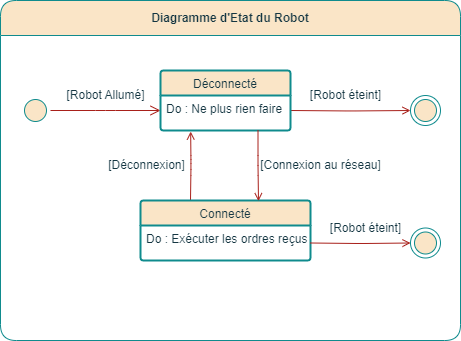

The diagram above was exported from draw.io. Its source (the exported page's mxGraphModel, read from the mxfile embedded in the PNG):
<mxGraphModel dx="840" dy="553" grid="1" gridSize="10" guides="1" tooltips="1" connect="1" arrows="1" fold="1" page="1" pageScale="1" pageWidth="827" pageHeight="1169" math="0" shadow="0">
  <root>
    <mxCell id="0" />
    <mxCell id="1" parent="0" />
    <mxCell id="us3GWqnWjrYGklk017k6-29" value="Diagramme d'Etat du Robot" style="swimlane;whiteSpace=wrap;html=1;labelBackgroundColor=none;fillColor=#FAE5C7;strokeColor=#0F8B8D;fontColor=#143642;rounded=1;swimlaneFillColor=default;startSize=35;" parent="1" vertex="1">
      <mxGeometry x="184" y="415" width="460" height="340" as="geometry" />
    </mxCell>
    <mxCell id="us3GWqnWjrYGklk017k6-24" value="" style="ellipse;html=1;shape=startState;fillColor=#FAE5C7;strokeColor=#0F8B8D;labelBackgroundColor=none;fontColor=#143642;rounded=1;" parent="us3GWqnWjrYGklk017k6-29" vertex="1">
      <mxGeometry x="20" y="95" width="30" height="30" as="geometry" />
    </mxCell>
    <mxCell id="us3GWqnWjrYGklk017k6-30" value="[Robot Allumé]" style="text;html=1;align=center;verticalAlign=middle;resizable=0;points=[];autosize=1;strokeColor=none;fillColor=none;labelBackgroundColor=none;fontColor=#143642;rounded=1;" parent="us3GWqnWjrYGklk017k6-29" vertex="1">
      <mxGeometry x="55" y="80" width="100" height="30" as="geometry" />
    </mxCell>
    <mxCell id="us3GWqnWjrYGklk017k6-25" value="" style="edgeStyle=orthogonalEdgeStyle;html=1;verticalAlign=bottom;endArrow=open;endSize=8;strokeColor=#A8201A;rounded=1;entryX=0;entryY=0.5;entryDx=0;entryDy=0;labelBackgroundColor=none;fontColor=default;" parent="us3GWqnWjrYGklk017k6-29" source="us3GWqnWjrYGklk017k6-24" edge="1">
      <mxGeometry relative="1" as="geometry">
        <mxPoint x="160" y="110" as="targetPoint" />
      </mxGeometry>
    </mxCell>
    <mxCell id="us3GWqnWjrYGklk017k6-34" style="edgeStyle=orthogonalEdgeStyle;rounded=1;orthogonalLoop=1;jettySize=auto;html=1;exitX=1;exitY=0.5;exitDx=0;exitDy=0;entryX=0;entryY=0.5;entryDx=0;entryDy=0;labelBackgroundColor=none;strokeColor=#A8201A;fontColor=default;endArrow=open;endFill=0;" parent="us3GWqnWjrYGklk017k6-29" target="us3GWqnWjrYGklk017k6-26" edge="1">
      <mxGeometry relative="1" as="geometry">
        <mxPoint x="290" y="110" as="sourcePoint" />
      </mxGeometry>
    </mxCell>
    <mxCell id="us3GWqnWjrYGklk017k6-26" value="" style="ellipse;html=1;shape=endState;fillColor=#FAE5C7;strokeColor=#0F8B8D;labelBackgroundColor=none;fontColor=#143642;rounded=1;" parent="us3GWqnWjrYGklk017k6-29" vertex="1">
      <mxGeometry x="410" y="95" width="30" height="30" as="geometry" />
    </mxCell>
    <mxCell id="i4PkWLWOLBSJWLH8n1Sa-2" value="[Connexion au réseau]" style="text;html=1;align=center;verticalAlign=middle;resizable=0;points=[];autosize=1;strokeColor=none;fillColor=none;labelBackgroundColor=none;fontColor=#143642;rounded=1;" vertex="1" parent="us3GWqnWjrYGklk017k6-29">
      <mxGeometry x="250" y="150" width="140" height="30" as="geometry" />
    </mxCell>
    <mxCell id="i4PkWLWOLBSJWLH8n1Sa-4" style="edgeStyle=orthogonalEdgeStyle;rounded=1;orthogonalLoop=1;jettySize=auto;html=1;exitX=0.25;exitY=0;exitDx=0;exitDy=0;entryX=0.232;entryY=1.03;entryDx=0;entryDy=0;labelBackgroundColor=none;strokeColor=#A8201A;fontColor=default;endArrow=open;endFill=0;entryPerimeter=0;" edge="1" parent="us3GWqnWjrYGklk017k6-29" target="i4PkWLWOLBSJWLH8n1Sa-16">
      <mxGeometry relative="1" as="geometry">
        <mxPoint x="190" y="200" as="sourcePoint" />
        <mxPoint x="190" y="140" as="targetPoint" />
      </mxGeometry>
    </mxCell>
    <mxCell id="i4PkWLWOLBSJWLH8n1Sa-5" value="[Déconnexion]" style="text;html=1;align=center;verticalAlign=middle;resizable=0;points=[];autosize=1;strokeColor=none;fillColor=none;labelBackgroundColor=none;fontColor=#143642;rounded=1;" vertex="1" parent="us3GWqnWjrYGklk017k6-29">
      <mxGeometry x="96" y="150" width="100" height="30" as="geometry" />
    </mxCell>
    <mxCell id="i4PkWLWOLBSJWLH8n1Sa-6" value="[Robot éteint]" style="text;html=1;align=center;verticalAlign=middle;resizable=0;points=[];autosize=1;strokeColor=none;fillColor=none;labelBackgroundColor=none;fontColor=#143642;rounded=1;" vertex="1" parent="us3GWqnWjrYGklk017k6-29">
      <mxGeometry x="300" y="80" width="90" height="30" as="geometry" />
    </mxCell>
    <mxCell id="i4PkWLWOLBSJWLH8n1Sa-15" value="&lt;font style=&quot;font-size: 12px;&quot;&gt;Déconnecté&lt;/font&gt;" style="swimlane;childLayout=stackLayout;horizontal=1;startSize=25;horizontalStack=0;rounded=1;fontSize=14;fontStyle=0;strokeWidth=2;resizeParent=0;resizeLast=1;shadow=0;dashed=0;align=center;arcSize=4;whiteSpace=wrap;html=1;labelBackgroundColor=none;fillColor=#FAE5C7;strokeColor=#0F8B8D;fontColor=#143642;" vertex="1" parent="us3GWqnWjrYGklk017k6-29">
      <mxGeometry x="160" y="70" width="130" height="60" as="geometry" />
    </mxCell>
    <mxCell id="i4PkWLWOLBSJWLH8n1Sa-16" value="Do : Ne plus rien faire&lt;div&gt;&lt;br&gt;&lt;/div&gt;" style="align=left;strokeColor=none;fillColor=none;spacingLeft=4;fontSize=12;verticalAlign=top;resizable=0;rotatable=0;part=1;html=1;labelBackgroundColor=none;fontColor=#143642;" vertex="1" parent="i4PkWLWOLBSJWLH8n1Sa-15">
      <mxGeometry y="25" width="130" height="35" as="geometry" />
    </mxCell>
    <mxCell id="i4PkWLWOLBSJWLH8n1Sa-19" value="&lt;span style=&quot;font-size: 12px;&quot;&gt;Connecté&lt;/span&gt;" style="swimlane;childLayout=stackLayout;horizontal=1;startSize=25;horizontalStack=0;rounded=1;fontSize=14;fontStyle=0;strokeWidth=2;resizeParent=0;resizeLast=1;shadow=0;dashed=0;align=center;arcSize=4;whiteSpace=wrap;html=1;labelBackgroundColor=none;fillColor=#FAE5C7;strokeColor=#0F8B8D;fontColor=#143642;" vertex="1" parent="us3GWqnWjrYGklk017k6-29">
      <mxGeometry x="140" y="200" width="170" height="60" as="geometry" />
    </mxCell>
    <mxCell id="i4PkWLWOLBSJWLH8n1Sa-20" value="Do : Exécuter les ordres reçus" style="align=left;strokeColor=none;fillColor=none;spacingLeft=4;fontSize=12;verticalAlign=top;resizable=0;rotatable=0;part=1;html=1;labelBackgroundColor=none;fontColor=#143642;" vertex="1" parent="i4PkWLWOLBSJWLH8n1Sa-19">
      <mxGeometry y="25" width="170" height="35" as="geometry" />
    </mxCell>
    <mxCell id="i4PkWLWOLBSJWLH8n1Sa-21" style="edgeStyle=orthogonalEdgeStyle;rounded=1;orthogonalLoop=1;jettySize=auto;html=1;exitX=1;exitY=0.5;exitDx=0;exitDy=0;entryX=0;entryY=0.5;entryDx=0;entryDy=0;labelBackgroundColor=none;strokeColor=#A8201A;fontColor=default;endArrow=open;endFill=0;" edge="1" parent="us3GWqnWjrYGklk017k6-29" target="i4PkWLWOLBSJWLH8n1Sa-22">
      <mxGeometry relative="1" as="geometry">
        <mxPoint x="310" y="242.5" as="sourcePoint" />
      </mxGeometry>
    </mxCell>
    <mxCell id="i4PkWLWOLBSJWLH8n1Sa-22" value="" style="ellipse;html=1;shape=endState;fillColor=#FAE5C7;strokeColor=#0F8B8D;labelBackgroundColor=none;fontColor=#143642;rounded=1;" vertex="1" parent="us3GWqnWjrYGklk017k6-29">
      <mxGeometry x="410" y="227.5" width="30" height="30" as="geometry" />
    </mxCell>
    <mxCell id="i4PkWLWOLBSJWLH8n1Sa-23" value="[Robot éteint]" style="text;html=1;align=center;verticalAlign=middle;resizable=0;points=[];autosize=1;strokeColor=none;fillColor=none;labelBackgroundColor=none;fontColor=#143642;rounded=1;" vertex="1" parent="us3GWqnWjrYGklk017k6-29">
      <mxGeometry x="320" y="212.5" width="90" height="30" as="geometry" />
    </mxCell>
    <mxCell id="i4PkWLWOLBSJWLH8n1Sa-24" style="edgeStyle=orthogonalEdgeStyle;rounded=1;orthogonalLoop=1;jettySize=auto;html=1;exitX=0.75;exitY=1;exitDx=0;exitDy=0;entryX=0.694;entryY=0.011;entryDx=0;entryDy=0;labelBackgroundColor=none;strokeColor=#A8201A;fontColor=default;endArrow=open;endFill=0;entryPerimeter=0;" edge="1" parent="us3GWqnWjrYGklk017k6-29" source="i4PkWLWOLBSJWLH8n1Sa-16" target="i4PkWLWOLBSJWLH8n1Sa-19">
      <mxGeometry relative="1" as="geometry">
        <mxPoint x="200" y="210" as="sourcePoint" />
        <mxPoint x="200" y="150" as="targetPoint" />
      </mxGeometry>
    </mxCell>
  </root>
</mxGraphModel>